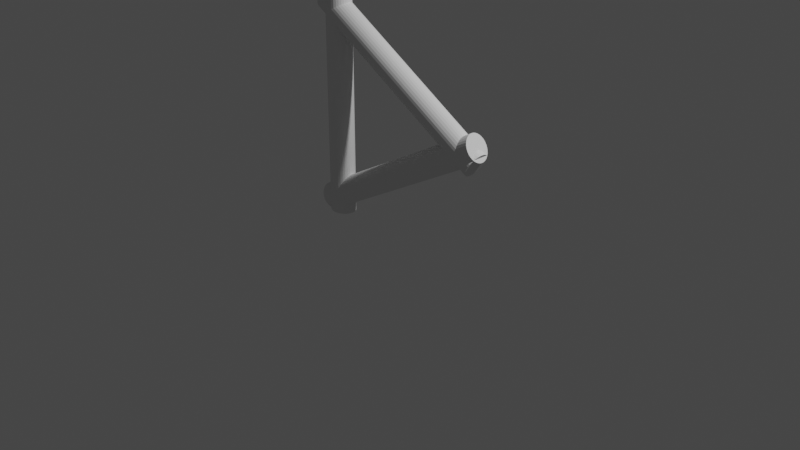 # Source: selfReference.blend  (saved by Blender 3.0.42; exported with 4.5.12 LTS)
import bpy
from mathutils import Matrix  # noqa: F401  (used for matrix-valued properties, if any)

bpy.ops.wm.read_factory_settings(use_empty=True)
scene = bpy.context.scene
scene.name = 'Scene'

# ---- collections
col_collection = bpy.data.collections.new('Collection'); scene.collection.children.link(col_collection)

# ---- world
world_world = bpy.data.worlds.new('World'); scene.world = world_world
world_world.use_nodes = True; world_world.node_tree.nodes.clear()
_N = world_world.node_tree.nodes; _L = world_world.node_tree.links
n0 = _N.new('ShaderNodeOutputWorld'); n0.name = 'World Output'; n0.location = (300, 300)
n1 = _N.new('ShaderNodeBackground'); n1.name = 'Background'; n1.location = (10, 300)
n1.inputs[0].default_value = (0.05088, 0.05088, 0.05088, 1.0)
_L.new(n1.outputs[0], n0.inputs[0])
n0.is_active_output = True
world_world.color = (0.05088, 0.05088, 0.05088)
world_world.use_sun_shadow = False
world_world.sun_shadow_jitter_overblur = 0.0

# ---- cameras
cam_camera = bpy.data.cameras.new('Camera')
cam_camera.clip_end = 100.0
cam_camera.ortho_scale = 7.314

# ---- lights
light_light = bpy.data.lights.new('Light', 'POINT')
light_light.transmission_factor = 0.0
light_light.energy = 1000.0
light_light.shadow_soft_size = 0.1
light_light.shadow_maximum_resolution = 0.006
light_light.use_absolute_resolution = True

# ---- meshes
me_cylinder = bpy.data.meshes.new('Cylinder')
me_cylinder.from_pydata([(0.0, 0.1247, -1.185), (0.0, 0.1247, 1.185), (0.02813, 0.1223, -1.185), (0.02813, 0.1223, 1.185), (0.05519, 0.1153, -1.185), (0.05519, 0.1153, 1.185), (0.08012, 0.1037, -1.185), (0.08012, 0.1037, 1.185), (0.102, 0.08821, -1.185), (0.102, 0.08821, 1.185), (0.1199, 0.06931, -1.185), (0.1199, 0.06931, 1.185), (0.1332, 0.04774, -1.185), (0.1332, 0.04774, 1.185), (0.1414, 0.02434, -1.185), (0.1414, 0.02434, 1.185), (0.1442, -5.453e-09, -1.185), (0.1442, -5.453e-09, 1.185), (0.1414, -0.02434, -1.185), (0.1414, -0.02434, 1.185), (0.1332, -0.04774, -1.185), (0.1332, -0.04774, 1.185), (0.1199, -0.06931, -1.185), (0.1199, -0.06931, 1.185), (0.102, -0.08821, -1.185), (0.102, -0.08821, 1.185), (0.08012, -0.1037, -1.185), (0.08012, -0.1037, 1.185), (0.05519, -0.1153, -1.185), (0.05519, -0.1153, 1.185), (0.02813, -0.1223, -1.185), (0.02813, -0.1223, 1.185), (-1.261e-08, -0.1247, -1.185), (-1.261e-08, -0.1247, 1.185), (-0.02813, -0.1223, -1.185), (-0.02813, -0.1223, 1.185), (-0.05519, -0.1153, -1.185), (-0.05519, -0.1153, 1.185), (-0.08012, -0.1037, -1.185), (-0.08012, -0.1037, 1.185), (-0.102, -0.08821, -1.185), (-0.102, -0.08821, 1.185), (-0.1199, -0.06931, -1.185), (-0.1199, -0.06931, 1.185), (-0.1332, -0.04774, -1.185), (-0.1332, -0.04774, 1.185), (-0.1414, -0.02434, -1.185), (-0.1414, -0.02434, 1.185), (-0.1442, 1.488e-09, -1.185), (-0.1442, 1.488e-09, 1.185), (-0.1414, 0.02434, -1.185), (-0.1414, 0.02434, 1.185), (-0.1332, 0.04774, -1.185), (-0.1332, 0.04774, 1.185), (-0.1199, 0.06931, -1.185), (-0.1199, 0.06931, 1.185), (-0.102, 0.08821, -1.185), (-0.102, 0.08821, 1.185), (-0.08012, 0.1037, -1.185), (-0.08012, 0.1037, 1.185), (-0.05519, 0.1153, -1.185), (-0.05519, 0.1153, 1.185), (-0.02813, 0.1223, -1.185), (-0.02813, 0.1223, 1.185), (0.0, 0.1247, -0.05214), (0.02813, 0.1223, -0.05214), (0.05519, 0.1153, -0.05214), (0.08012, 0.1037, -0.05214), (0.102, 0.08821, -0.05214), (0.1199, 0.06931, -0.05214), (0.1332, 0.04774, -0.05214), (0.1414, 0.02434, -0.05214), (0.1442, -5.453e-09, -0.05214), (0.1414, -0.02434, -0.05214), (0.1332, -0.04774, -0.05214), (0.1199, -0.06931, -0.05214), (0.102, -0.08821, -0.05214), (0.08012, -0.1037, -0.05214), (0.05519, -0.1153, -0.05214), (0.02813, -0.1223, -0.05214), (-1.261e-08, -0.1247, -0.05214), (-0.02813, -0.1223, -0.05214), (-0.05519, -0.1153, -0.05214), (-0.08012, -0.1037, -0.05214), (-0.102, -0.08821, -0.05214), (-0.1199, -0.06931, -0.05214), (-0.1332, -0.04774, -0.05214), (-0.1414, -0.02434, -0.05214), (-0.1442, 1.488e-09, -0.05214), (-0.1414, 0.02434, -0.05214), (-0.1332, 0.04774, -0.05214), (-0.1199, 0.06931, -0.05214), (-0.102, 0.08821, -0.05214), (-0.08012, 0.1037, -0.05214), (-0.05519, 0.1153, -0.05214), (-0.02813, 0.1223, -0.05214)], [], [(64, 1, 3, 65), (65, 3, 5, 66), (66, 5, 7, 67), (67, 7, 9, 68), (68, 9, 11, 69), (69, 11, 13, 70), (70, 13, 15, 71), (71, 15, 17, 72), (72, 17, 19, 73), (73, 19, 21, 74), (74, 21, 23, 75), (75, 23, 25, 76), (76, 25, 27, 77), (77, 27, 29, 78), (78, 29, 31, 79), (79, 31, 33, 80), (80, 33, 35, 81), (81, 35, 37, 82), (82, 37, 39, 83), (83, 39, 41, 84), (84, 41, 43, 85), (85, 43, 45, 86), (86, 45, 47, 87), (87, 47, 49, 88), (88, 49, 51, 89), (89, 51, 53, 90), (90, 53, 55, 91), (91, 55, 57, 92), (92, 57, 59, 93), (93, 59, 61, 94), (3, 1, 63, 61, 59, 57, 55, 53, 51, 49, 47, 45, 43, 41, 39, 37, 35, 33, 31, 29, 27, 25, 23, 21, 19, 17, 15, 13, 11, 9, 7, 5), (94, 61, 63, 95), (95, 63, 1, 64), (0, 2, 4, 6, 8, 10, 12, 14, 16, 18, 20, 22, 24, 26, 28, 30, 32, 34, 36, 38, 40, 42, 44, 46, 48, 50, 52, 54, 56, 58, 60, 62), (62, 95, 64, 0), (60, 94, 95, 62), (58, 93, 94, 60), (56, 92, 93, 58), (54, 91, 92, 56), (52, 90, 91, 54), (50, 89, 90, 52), (48, 88, 89, 50), (46, 87, 88, 48), (44, 86, 87, 46), (42, 85, 86, 44), (40, 84, 85, 42), (38, 83, 84, 40), (36, 82, 83, 38), (34, 81, 82, 36), (32, 80, 81, 34), (30, 79, 80, 32), (28, 78, 79, 30), (26, 77, 78, 28), (24, 76, 77, 26), (22, 75, 76, 24), (20, 74, 75, 22), (18, 73, 74, 20), (16, 72, 73, 18), (14, 71, 72, 16), (12, 70, 71, 14), (10, 69, 70, 12), (8, 68, 69, 10), (6, 67, 68, 8), (4, 66, 67, 6), (2, 65, 66, 4), (0, 64, 65, 2)])
_uv = me_cylinder.uv_layers.new(name='UVMap')
_uv.uv.foreach_set('vector', [1.0, 0.739, 1.0, 1.0, 0.9688, 1.0, 0.9688, 0.739, 0.9688, 0.739, 0.9688, 1.0, 0.9375, 1.0, 0.9375, 0.739, 0.9375, 0.739, 0.9375, 1.0, 0.9062, 1.0, 0.9062, 0.739, 0.9062, 0.739, 0.9062, 1.0, 0.875, 1.0, 0.875, 0.739, 0.875, 0.739, 0.875, 1.0, 0.8438, 1.0, 0.8438, 0.739, 0.8438, 0.739, 0.8438, 1.0, 0.8125, 1.0, 0.8125, 0.739, 0.8125, 0.739, 0.8125, 1.0, 0.7812, 1.0, 0.7812, 0.739, 0.7812, 0.739, 0.7812, 1.0, 0.75, 1.0, 0.75, 0.739, 0.75, 0.739, 0.75, 1.0, 0.7188, 1.0, 0.7187, 0.739, 0.7187, 0.739, 0.7188, 1.0, 0.6875, 1.0, 0.6875, 0.739, 0.6875, 0.739, 0.6875, 1.0, 0.6562, 1.0, 0.6562, 0.739, 0.6562, 0.739, 0.6562, 1.0, 0.625, 1.0, 0.625, 0.739, 0.625, 0.739, 0.625, 1.0, 0.5938, 1.0, 0.5938, 0.739, 0.5938, 0.739, 0.5938, 1.0, 0.5625, 1.0, 0.5625, 0.739, 0.5625, 0.739, 0.5625, 1.0, 0.5312, 1.0, 0.5312, 0.739, 0.5312, 0.739, 0.5312, 1.0, 0.5, 1.0, 0.5, 0.739, 0.5, 0.739, 0.5, 1.0, 0.4688, 1.0, 0.4688, 0.739, 0.4688, 0.739, 0.4688, 1.0, 0.4375, 1.0, 0.4375, 0.739, 0.4375, 0.739, 0.4375, 1.0, 0.4062, 1.0, 0.4062, 0.739, 0.4062, 0.739, 0.4062, 1.0, 0.375, 1.0, 0.375, 0.739, 0.375, 0.739, 0.375, 1.0, 0.3438, 1.0, 0.3438, 0.739, 0.3438, 0.739, 0.3438, 1.0, 0.3125, 1.0, 0.3125, 0.739, 0.3125, 0.739, 0.3125, 1.0, 0.2812, 1.0, 0.2812, 0.739, 0.2812, 0.739, 0.2812, 1.0, 0.25, 1.0, 0.25, 0.739, 0.25, 0.739, 0.25, 1.0, 0.2188, 1.0, 0.2188, 0.739, 0.2188, 0.739, 0.2188, 1.0, 0.1875, 1.0, 0.1875, 0.739, 0.1875, 0.739, 0.1875, 1.0, 0.1562, 1.0, 0.1562, 0.739, 0.1562, 0.739, 0.1562, 1.0, 0.125, 1.0, 0.125, 0.739, 0.125, 0.739, 0.125, 1.0, 0.09375, 1.0, 0.09375, 0.739, 0.09375, 0.739, 0.09375, 1.0, 0.0625, 1.0, 0.0625, 0.739, 0.2968, 0.4854, 0.25, 0.49, 0.2032, 0.4854, 0.1582, 0.4717, 0.1167, 0.4496, 0.08029, 0.4197, 0.05045, 0.3833, 0.02827, 0.3418, 0.01461, 0.2968, 0.01, 0.25, 0.01461, 0.2032, 0.02827, 0.1582, 0.05045, 0.1167, 0.08029, 0.08029, 0.1167, 0.05045, 0.1582, 0.02827, 0.2032, 0.01461, 0.25, 0.01, 0.2968, 0.01461, 0.3418, 0.02827, 0.3833, 0.05045, 0.4197, 0.08029, 0.4496, 0.1167, 0.4717, 0.1582, 0.4854, 0.2032, 0.49, 0.25, 0.4854, 0.2968, 0.4717, 0.3418, 0.4496, 0.3833, 0.4197, 0.4197, 0.3833, 0.4496, 0.3418, 0.4717, 0.0625, 0.739, 0.0625, 1.0, 0.03125, 1.0, 0.03125, 0.739, 0.03125, 0.739, 0.03125, 1.0, 0.0, 1.0, 0.0, 0.739, 0.75, 0.49, 0.7968, 0.4854, 0.8418, 0.4717, 0.8833, 0.4496, 0.9197, 0.4197, 0.9496, 0.3833, 0.9717, 0.3418, 0.9854, 0.2968, 0.99, 0.25, 0.9854, 0.2032, 0.9717, 0.1582, 0.9496, 0.1167, 0.9197, 0.08029, 0.8833, 0.05045, 0.8418, 0.02827, 0.7968, 0.01461, 0.75, 0.01, 0.7032, 0.01461, 0.6582, 0.02827, 0.6167, 0.05045, 0.5803, 0.08029, 0.5504, 0.1167, 0.5283, 0.1582, 0.5146, 0.2032, 0.51, 0.25, 0.5146, 0.2968, 0.5283, 0.3418, 0.5504, 0.3833, 0.5803, 0.4197, 0.6167, 0.4496, 0.6582, 0.4717, 0.7032, 0.4854, 0.03125, 0.5, 0.03125, 0.739, 0.0, 0.739, 0.0, 0.5, 0.0625, 0.5, 0.0625, 0.739, 0.03125, 0.739, 0.03125, 0.5, 0.09375, 0.5, 0.09375, 0.739, 0.0625, 0.739, 0.0625, 0.5, 0.125, 0.5, 0.125, 0.739, 0.09375, 0.739, 0.09375, 0.5, 0.1562, 0.5, 0.1562, 0.739, 0.125, 0.739, 0.125, 0.5, 0.1875, 0.5, 0.1875, 0.739, 0.1562, 0.739, 0.1562, 0.5, 0.2188, 0.5, 0.2188, 0.739, 0.1875, 0.739, 0.1875, 0.5, 0.25, 0.5, 0.25, 0.739, 0.2188, 0.739, 0.2188, 0.5, 0.2812, 0.5, 0.2812, 0.739, 0.25, 0.739, 0.25, 0.5, 0.3125, 0.5, 0.3125, 0.739, 0.2812, 0.739, 0.2812, 0.5, 0.3438, 0.5, 0.3438, 0.739, 0.3125, 0.739, 0.3125, 0.5, 0.375, 0.5, 0.375, 0.739, 0.3438, 0.739, 0.3438, 0.5, 0.4062, 0.5, 0.4062, 0.739, 0.375, 0.739, 0.375, 0.5, 0.4375, 0.5, 0.4375, 0.739, 0.4062, 0.739, 0.4062, 0.5, 0.4688, 0.5, 0.4688, 0.739, 0.4375, 0.739, 0.4375, 0.5, 0.5, 0.5, 0.5, 0.739, 0.4688, 0.739, 0.4688, 0.5, 0.5312, 0.5, 0.5312, 0.739, 0.5, 0.739, 0.5, 0.5, 0.5625, 0.5, 0.5625, 0.739, 0.5312, 0.739, 0.5312, 0.5, 0.5938, 0.5, 0.5938, 0.739, 0.5625, 0.739, 0.5625, 0.5, 0.625, 0.5, 0.625, 0.739, 0.5938, 0.739, 0.5938, 0.5, 0.6562, 0.5, 0.6562, 0.739, 0.625, 0.739, 0.625, 0.5, 0.6875, 0.5, 0.6875, 0.739, 0.6562, 0.739, 0.6562, 0.5, 0.7188, 0.5, 0.7187, 0.739, 0.6875, 0.739, 0.6875, 0.5, 0.75, 0.5, 0.75, 0.739, 0.7187, 0.739, 0.7188, 0.5, 0.7812, 0.5, 0.7812, 0.739, 0.75, 0.739, 0.75, 0.5, 0.8125, 0.5, 0.8125, 0.739, 0.7812, 0.739, 0.7812, 0.5, 0.8438, 0.5, 0.8438, 0.739, 0.8125, 0.739, 0.8125, 0.5, 0.875, 0.5, 0.875, 0.739, 0.8438, 0.739, 0.8438, 0.5, 0.9062, 0.5, 0.9062, 0.739, 0.875, 0.739, 0.875, 0.5, 0.9375, 0.5, 0.9375, 0.739, 0.9062, 0.739, 0.9062, 0.5, 0.9688, 0.5, 0.9688, 0.739, 0.9375, 0.739, 0.9375, 0.5, 1.0, 0.5, 1.0, 0.739, 0.9688, 0.739, 0.9688, 0.5])
me_cylinder.use_remesh_fix_poles = True
me_cylinder.use_remesh_preserve_attributes = False
me_cylinder.update()
me_cylinder_001 = bpy.data.meshes.new('Cylinder.001')
me_cylinder_001.from_pydata([(0.0, 0.1247, -1.185), (0.0, 0.1247, 1.185), (0.02813, 0.1223, -1.185), (0.02813, 0.1223, 1.185), (0.05519, 0.1153, -1.185), (0.05519, 0.1153, 1.185), (0.08012, 0.1037, -1.185), (0.08012, 0.1037, 1.185), (0.102, 0.08821, -1.185), (0.102, 0.08821, 1.185), (0.1199, 0.06931, -1.185), (0.1199, 0.06931, 1.185), (0.1332, 0.04774, -1.185), (0.1332, 0.04774, 1.185), (0.1414, 0.02434, -1.185), (0.1414, 0.02434, 1.185), (0.1442, -5.453e-09, -1.185), (0.1442, -5.453e-09, 1.185), (0.1414, -0.02434, -1.185), (0.1414, -0.02434, 1.185), (0.1332, -0.04774, -1.185), (0.1332, -0.04774, 1.185), (0.1199, -0.06931, -1.185), (0.1199, -0.06931, 1.185), (0.102, -0.08821, -1.185), (0.102, -0.08821, 1.185), (0.08012, -0.1037, -1.185), (0.08012, -0.1037, 1.185), (0.05519, -0.1153, -1.185), (0.05519, -0.1153, 1.185), (0.02813, -0.1223, -1.185), (0.02813, -0.1223, 1.185), (-1.261e-08, -0.1247, -1.185), (-1.261e-08, -0.1247, 1.185), (-0.02813, -0.1223, -1.185), (-0.02813, -0.1223, 1.185), (-0.05519, -0.1153, -1.185), (-0.05519, -0.1153, 1.185), (-0.08012, -0.1037, -1.185), (-0.08012, -0.1037, 1.185), (-0.102, -0.08821, -1.185), (-0.102, -0.08821, 1.185), (-0.1199, -0.06931, -1.185), (-0.1199, -0.06931, 1.185), (-0.1332, -0.04774, -1.185), (-0.1332, -0.04774, 1.185), (-0.1414, -0.02434, -1.185), (-0.1414, -0.02434, 1.185), (-0.1442, 1.488e-09, -1.185), (-0.1442, 1.488e-09, 1.185), (-0.1414, 0.02434, -1.185), (-0.1414, 0.02434, 1.185), (-0.1332, 0.04774, -1.185), (-0.1332, 0.04774, 1.185), (-0.1199, 0.06931, -1.185), (-0.1199, 0.06931, 1.185), (-0.102, 0.08821, -1.185), (-0.102, 0.08821, 1.185), (-0.08012, 0.1037, -1.185), (-0.08012, 0.1037, 1.185), (-0.05519, 0.1153, -1.185), (-0.05519, 0.1153, 1.185), (-0.02813, 0.1223, -1.185), (-0.02813, 0.1223, 1.185)], [], [(0, 1, 3, 2), (2, 3, 5, 4), (4, 5, 7, 6), (6, 7, 9, 8), (8, 9, 11, 10), (10, 11, 13, 12), (12, 13, 15, 14), (14, 15, 17, 16), (16, 17, 19, 18), (18, 19, 21, 20), (20, 21, 23, 22), (22, 23, 25, 24), (24, 25, 27, 26), (26, 27, 29, 28), (28, 29, 31, 30), (30, 31, 33, 32), (32, 33, 35, 34), (34, 35, 37, 36), (36, 37, 39, 38), (38, 39, 41, 40), (40, 41, 43, 42), (42, 43, 45, 44), (44, 45, 47, 46), (46, 47, 49, 48), (48, 49, 51, 50), (50, 51, 53, 52), (52, 53, 55, 54), (54, 55, 57, 56), (56, 57, 59, 58), (58, 59, 61, 60), (3, 1, 63, 61, 59, 57, 55, 53, 51, 49, 47, 45, 43, 41, 39, 37, 35, 33, 31, 29, 27, 25, 23, 21, 19, 17, 15, 13, 11, 9, 7, 5), (60, 61, 63, 62), (62, 63, 1, 0), (0, 2, 4, 6, 8, 10, 12, 14, 16, 18, 20, 22, 24, 26, 28, 30, 32, 34, 36, 38, 40, 42, 44, 46, 48, 50, 52, 54, 56, 58, 60, 62)])
_uv = me_cylinder_001.uv_layers.new(name='UVMap')
_uv.uv.foreach_set('vector', [1.0, 0.5, 1.0, 1.0, 0.9688, 1.0, 0.9688, 0.5, 0.9688, 0.5, 0.9688, 1.0, 0.9375, 1.0, 0.9375, 0.5, 0.9375, 0.5, 0.9375, 1.0, 0.9062, 1.0, 0.9062, 0.5, 0.9062, 0.5, 0.9062, 1.0, 0.875, 1.0, 0.875, 0.5, 0.875, 0.5, 0.875, 1.0, 0.8438, 1.0, 0.8438, 0.5, 0.8438, 0.5, 0.8438, 1.0, 0.8125, 1.0, 0.8125, 0.5, 0.8125, 0.5, 0.8125, 1.0, 0.7812, 1.0, 0.7812, 0.5, 0.7812, 0.5, 0.7812, 1.0, 0.75, 1.0, 0.75, 0.5, 0.75, 0.5, 0.75, 1.0, 0.7188, 1.0, 0.7188, 0.5, 0.7188, 0.5, 0.7188, 1.0, 0.6875, 1.0, 0.6875, 0.5, 0.6875, 0.5, 0.6875, 1.0, 0.6562, 1.0, 0.6562, 0.5, 0.6562, 0.5, 0.6562, 1.0, 0.625, 1.0, 0.625, 0.5, 0.625, 0.5, 0.625, 1.0, 0.5938, 1.0, 0.5938, 0.5, 0.5938, 0.5, 0.5938, 1.0, 0.5625, 1.0, 0.5625, 0.5, 0.5625, 0.5, 0.5625, 1.0, 0.5312, 1.0, 0.5312, 0.5, 0.5312, 0.5, 0.5312, 1.0, 0.5, 1.0, 0.5, 0.5, 0.5, 0.5, 0.5, 1.0, 0.4688, 1.0, 0.4688, 0.5, 0.4688, 0.5, 0.4688, 1.0, 0.4375, 1.0, 0.4375, 0.5, 0.4375, 0.5, 0.4375, 1.0, 0.4062, 1.0, 0.4062, 0.5, 0.4062, 0.5, 0.4062, 1.0, 0.375, 1.0, 0.375, 0.5, 0.375, 0.5, 0.375, 1.0, 0.3438, 1.0, 0.3438, 0.5, 0.3438, 0.5, 0.3438, 1.0, 0.3125, 1.0, 0.3125, 0.5, 0.3125, 0.5, 0.3125, 1.0, 0.2812, 1.0, 0.2812, 0.5, 0.2812, 0.5, 0.2812, 1.0, 0.25, 1.0, 0.25, 0.5, 0.25, 0.5, 0.25, 1.0, 0.2188, 1.0, 0.2188, 0.5, 0.2188, 0.5, 0.2188, 1.0, 0.1875, 1.0, 0.1875, 0.5, 0.1875, 0.5, 0.1875, 1.0, 0.1562, 1.0, 0.1562, 0.5, 0.1562, 0.5, 0.1562, 1.0, 0.125, 1.0, 0.125, 0.5, 0.125, 0.5, 0.125, 1.0, 0.09375, 1.0, 0.09375, 0.5, 0.09375, 0.5, 0.09375, 1.0, 0.0625, 1.0, 0.0625, 0.5, 0.2968, 0.4854, 0.25, 0.49, 0.2032, 0.4854, 0.1582, 0.4717, 0.1167, 0.4496, 0.08029, 0.4197, 0.05045, 0.3833, 0.02827, 0.3418, 0.01461, 0.2968, 0.01, 0.25, 0.01461, 0.2032, 0.02827, 0.1582, 0.05045, 0.1167, 0.08029, 0.08029, 0.1167, 0.05045, 0.1582, 0.02827, 0.2032, 0.01461, 0.25, 0.01, 0.2968, 0.01461, 0.3418, 0.02827, 0.3833, 0.05045, 0.4197, 0.08029, 0.4496, 0.1167, 0.4717, 0.1582, 0.4854, 0.2032, 0.49, 0.25, 0.4854, 0.2968, 0.4717, 0.3418, 0.4496, 0.3833, 0.4197, 0.4197, 0.3833, 0.4496, 0.3418, 0.4717, 0.0625, 0.5, 0.0625, 1.0, 0.03125, 1.0, 0.03125, 0.5, 0.03125, 0.5, 0.03125, 1.0, 0.0, 1.0, 0.0, 0.5, 0.75, 0.49, 0.7968, 0.4854, 0.8418, 0.4717, 0.8833, 0.4496, 0.9197, 0.4197, 0.9496, 0.3833, 0.9717, 0.3418, 0.9854, 0.2968, 0.99, 0.25, 0.9854, 0.2032, 0.9717, 0.1582, 0.9496, 0.1167, 0.9197, 0.08029, 0.8833, 0.05045, 0.8418, 0.02827, 0.7968, 0.01461, 0.75, 0.01, 0.7032, 0.01461, 0.6582, 0.02827, 0.6167, 0.05045, 0.5803, 0.08029, 0.5504, 0.1167, 0.5283, 0.1582, 0.5146, 0.2032, 0.51, 0.25, 0.5146, 0.2968, 0.5283, 0.3418, 0.5504, 0.3833, 0.5803, 0.4197, 0.6167, 0.4496, 0.6582, 0.4717, 0.7032, 0.4854])
me_cylinder_001.use_remesh_fix_poles = True
me_cylinder_001.use_remesh_preserve_attributes = False
me_cylinder_001.update()

# ---- objects
ob_light = bpy.data.objects.new('Light', light_light)
ob_camera = bpy.data.objects.new('Camera', cam_camera)
ob_cylinder = bpy.data.objects.new('Cylinder', me_cylinder)
ob_cylinder_001 = bpy.data.objects.new('Cylinder.001', me_cylinder_001)
ob_cylinder_002 = bpy.data.objects.new('Cylinder.002', me_cylinder_001)

# ---- transforms, parenting, visibility, modifiers, constraints
ob_light.location = (4.076, 1.005, 5.904)
ob_light.rotation_euler = (0.6503, 0.05522, 1.866)
ob_light.lock_rotations_4d = False
ob_light.empty_display_type = 'ARROWS'
ob_light.color = (0.0, 0.0, 0.0, 0.0)
ob_light.lineart.crease_threshold = 0.0
ob_camera.location = (7.359, -6.926, 4.958)
ob_camera.rotation_euler = (1.109, 0.0, 0.8149)
ob_camera.lock_rotations_4d = False
ob_camera.empty_display_type = 'ARROWS'
ob_camera.color = (0.0, 0.0, 0.0, 0.0)
ob_camera.display_type = 'WIRE'
ob_camera.lineart.crease_threshold = 0.0
ob_cylinder.location = (-0.8648, 0.0, 1.0)
ob_cylinder_001.location = (0.0, 0.0, 1.5)
ob_cylinder_001.rotation_euler = (-0.0, -1.047, -0.0)
ob_cylinder_002.location = (0.0, 0.0, 0.5)
ob_cylinder_002.rotation_euler = (-0.0, -2.086, -0.0)

# ---- collection membership
col_collection.objects.link(ob_light)
col_collection.objects.link(ob_camera)
col_collection.objects.link(ob_cylinder)
col_collection.objects.link(ob_cylinder_001)
col_collection.objects.link(ob_cylinder_002)

# ---- scene / render settings (as saved in the file)
scene.camera = ob_camera
scene.frame_start = 1; scene.frame_end = 250; scene.frame_set(1)
scene.render.engine = 'BLENDER_EEVEE_NEXT'
scene.cycles.sampling_pattern = 'TABULATED_SOBOL'
scene.cycles.use_light_tree = False
scene.view_settings.view_transform = 'Filmic'
bpy.context.view_layer.update()
